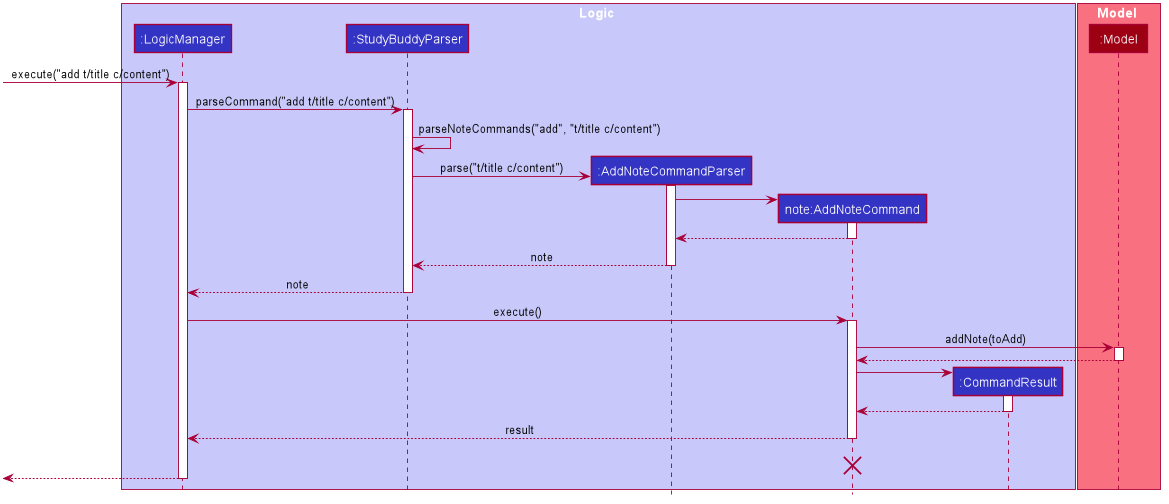

The diagram above was rendered by PlantUML. Its source (embedded in the PNG):
@startuml








skinparam BackgroundColor #FFFFFFF

skinparam Shadowing false

skinparam Class {
    FontColor #FFFFFF
    BorderThickness 1
    BorderColor #FFFFFF
    StereotypeFontColor #FFFFFF
    FontName Arial
}

skinparam Actor {
    BorderColor #000000
    Color #000000
    FontName Arial
}

skinparam Sequence {
    MessageAlign center
    BoxFontSize 15
    BoxPadding 0
    BoxFontColor #FFFFFF
    FontName Arial
}

skinparam Participant {
    FontColor #FFFFFFF
    Padding 20
}

skinparam MinClassWidth 50
skinparam ParticipantPadding 10
skinparam Shadowing false
skinparam DefaultTextAlignment center
skinparam packageStyle Rectangle

hide footbox
hide members
hide circle

box Logic #C8C8FA
participant ":LogicManager" as LogicManager #3333C4
participant ":StudyBuddyParser" as StudyBuddyParser #3333C4
participant ":AddNoteCommandParser" as AddNoteCommandParser #3333C4
participant "note:AddNoteCommand" as AddNoteCommand #3333C4
participant ":CommandResult" as CommandResult #3333C4
end box

box Model #F97181
participant ":Model" as Model #9D0012
end box

[-> LogicManager : execute("add t/title c/content")
activate LogicManager

LogicManager -> StudyBuddyParser : parseCommand("add t/title c/content")
activate StudyBuddyParser

StudyBuddyParser -> StudyBuddyParser : parseNoteCommands("add", "t/title c/content")

create AddNoteCommandParser
StudyBuddyParser -> AddNoteCommandParser : parse("t/title c/content")
activate AddNoteCommandParser

create AddNoteCommand
AddNoteCommandParser -> AddNoteCommand
activate AddNoteCommand

AddNoteCommand --> AddNoteCommandParser
deactivate AddNoteCommand

AddNoteCommandParser --> StudyBuddyParser : note
deactivate AddNoteCommandParser

StudyBuddyParser --> LogicManager : note
deactivate StudyBuddyParser

LogicManager -> AddNoteCommand : execute()
activate AddNoteCommand

AddNoteCommand -> Model : addNote(toAdd)
activate Model

Model --> AddNoteCommand
deactivate Model

create CommandResult
AddNoteCommand -> CommandResult
activate CommandResult

CommandResult --> AddNoteCommand
deactivate CommandResult

AddNoteCommand --> LogicManager : result
deactivate AddNoteCommand

AddNoteCommand -[hidden]-> LogicManager : result
destroy AddNoteCommand

[<--LogicManager
deactivate LogicManager
@enduml